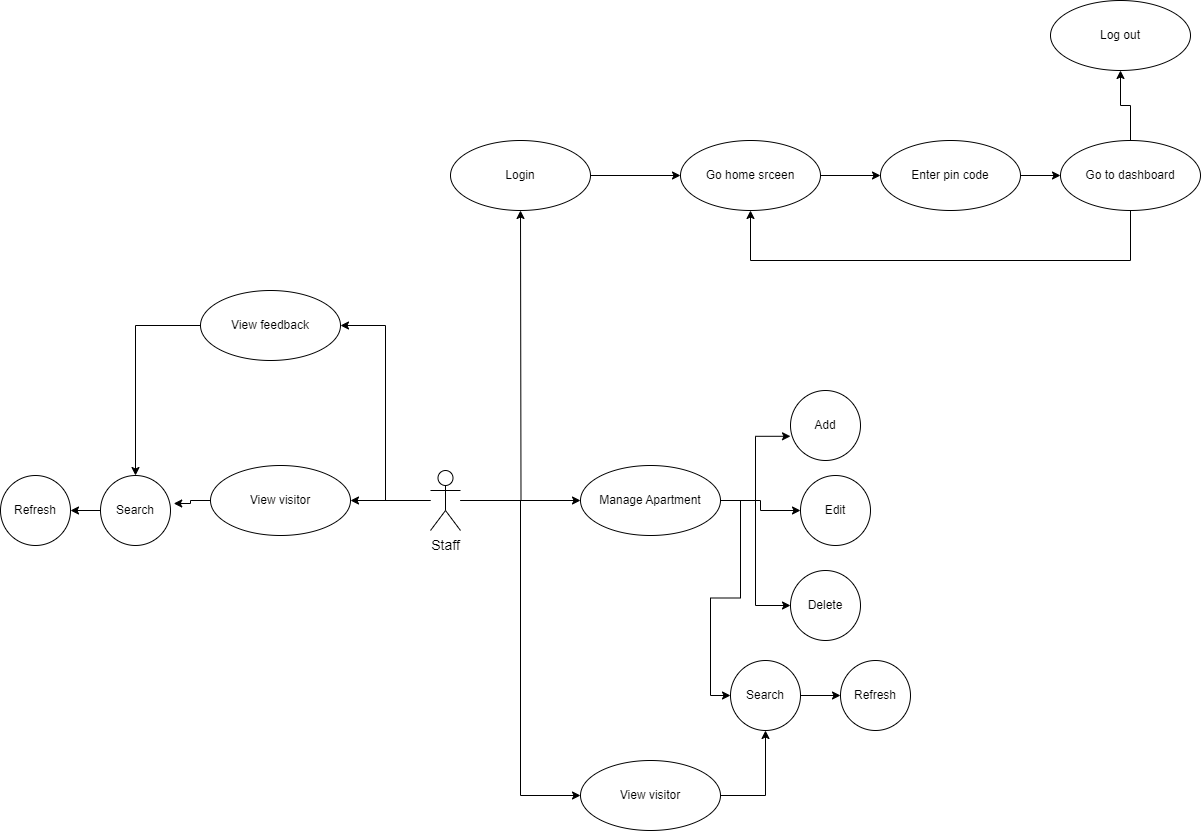

The diagram above was exported from draw.io. Its source (the exported page's mxGraphModel, read from the mxfile embedded in the PNG):
<mxGraphModel dx="1900" dy="1649" grid="1" gridSize="10" guides="1" tooltips="1" connect="1" arrows="1" fold="1" page="1" pageScale="1" pageWidth="850" pageHeight="1100" math="0" shadow="0">
  <root>
    <mxCell id="0" />
    <mxCell id="1" parent="0" />
    <mxCell id="IrGBv9M6sCpECKAUH6eh-18" style="edgeStyle=orthogonalEdgeStyle;rounded=0;orthogonalLoop=1;jettySize=auto;html=1;" parent="1" source="IrGBv9M6sCpECKAUH6eh-3" target="IrGBv9M6sCpECKAUH6eh-4" edge="1">
      <mxGeometry relative="1" as="geometry" />
    </mxCell>
    <mxCell id="IrGBv9M6sCpECKAUH6eh-19" style="edgeStyle=orthogonalEdgeStyle;rounded=0;orthogonalLoop=1;jettySize=auto;html=1;entryX=0;entryY=0.5;entryDx=0;entryDy=0;" parent="1" source="IrGBv9M6sCpECKAUH6eh-3" target="IrGBv9M6sCpECKAUH6eh-15" edge="1">
      <mxGeometry relative="1" as="geometry" />
    </mxCell>
    <mxCell id="IrGBv9M6sCpECKAUH6eh-23" style="edgeStyle=orthogonalEdgeStyle;rounded=0;orthogonalLoop=1;jettySize=auto;html=1;" parent="1" source="IrGBv9M6sCpECKAUH6eh-3" edge="1">
      <mxGeometry relative="1" as="geometry">
        <mxPoint x="160" y="20" as="targetPoint" />
      </mxGeometry>
    </mxCell>
    <mxCell id="IrGBv9M6sCpECKAUH6eh-31" style="edgeStyle=orthogonalEdgeStyle;rounded=0;orthogonalLoop=1;jettySize=auto;html=1;" parent="1" source="IrGBv9M6sCpECKAUH6eh-3" target="IrGBv9M6sCpECKAUH6eh-27" edge="1">
      <mxGeometry relative="1" as="geometry" />
    </mxCell>
    <mxCell id="nARi_2VkK2IOHc93lKq7-6" style="edgeStyle=orthogonalEdgeStyle;rounded=0;orthogonalLoop=1;jettySize=auto;html=1;entryX=1;entryY=0.5;entryDx=0;entryDy=0;" edge="1" parent="1" source="IrGBv9M6sCpECKAUH6eh-3" target="IrGBv9M6sCpECKAUH6eh-14">
      <mxGeometry relative="1" as="geometry" />
    </mxCell>
    <mxCell id="IrGBv9M6sCpECKAUH6eh-3" value="Staff" style="shape=umlActor;html=1;verticalLabelPosition=bottom;verticalAlign=top;align=center;fontSize=14;" parent="1" vertex="1">
      <mxGeometry x="70" y="280" width="30" height="60" as="geometry" />
    </mxCell>
    <mxCell id="IrGBv9M6sCpECKAUH6eh-10" style="edgeStyle=orthogonalEdgeStyle;rounded=0;orthogonalLoop=1;jettySize=auto;html=1;entryX=0;entryY=0.654;entryDx=0;entryDy=0;entryPerimeter=0;" parent="1" source="IrGBv9M6sCpECKAUH6eh-4" target="IrGBv9M6sCpECKAUH6eh-5" edge="1">
      <mxGeometry relative="1" as="geometry" />
    </mxCell>
    <mxCell id="IrGBv9M6sCpECKAUH6eh-11" style="edgeStyle=orthogonalEdgeStyle;rounded=0;orthogonalLoop=1;jettySize=auto;html=1;" parent="1" source="IrGBv9M6sCpECKAUH6eh-4" target="IrGBv9M6sCpECKAUH6eh-7" edge="1">
      <mxGeometry relative="1" as="geometry" />
    </mxCell>
    <mxCell id="IrGBv9M6sCpECKAUH6eh-12" style="edgeStyle=orthogonalEdgeStyle;rounded=0;orthogonalLoop=1;jettySize=auto;html=1;entryX=0;entryY=0.5;entryDx=0;entryDy=0;" parent="1" source="IrGBv9M6sCpECKAUH6eh-4" target="IrGBv9M6sCpECKAUH6eh-8" edge="1">
      <mxGeometry relative="1" as="geometry" />
    </mxCell>
    <mxCell id="IrGBv9M6sCpECKAUH6eh-13" style="edgeStyle=orthogonalEdgeStyle;rounded=0;orthogonalLoop=1;jettySize=auto;html=1;entryX=0;entryY=0.5;entryDx=0;entryDy=0;" parent="1" source="IrGBv9M6sCpECKAUH6eh-4" target="IrGBv9M6sCpECKAUH6eh-9" edge="1">
      <mxGeometry relative="1" as="geometry" />
    </mxCell>
    <mxCell id="IrGBv9M6sCpECKAUH6eh-4" value="Manage Apartment" style="ellipse;whiteSpace=wrap;html=1;" parent="1" vertex="1">
      <mxGeometry x="220" y="275" width="140" height="70" as="geometry" />
    </mxCell>
    <mxCell id="IrGBv9M6sCpECKAUH6eh-5" value="Add" style="ellipse;whiteSpace=wrap;html=1;" parent="1" vertex="1">
      <mxGeometry x="430" y="200" width="70" height="70" as="geometry" />
    </mxCell>
    <mxCell id="IrGBv9M6sCpECKAUH6eh-7" value="Edit" style="ellipse;whiteSpace=wrap;html=1;" parent="1" vertex="1">
      <mxGeometry x="440" y="285" width="70" height="70" as="geometry" />
    </mxCell>
    <mxCell id="IrGBv9M6sCpECKAUH6eh-8" value="Delete" style="ellipse;whiteSpace=wrap;html=1;" parent="1" vertex="1">
      <mxGeometry x="430" y="380" width="70" height="70" as="geometry" />
    </mxCell>
    <mxCell id="IrGBv9M6sCpECKAUH6eh-28" style="edgeStyle=orthogonalEdgeStyle;rounded=0;orthogonalLoop=1;jettySize=auto;html=1;" parent="1" source="IrGBv9M6sCpECKAUH6eh-9" target="IrGBv9M6sCpECKAUH6eh-16" edge="1">
      <mxGeometry relative="1" as="geometry" />
    </mxCell>
    <mxCell id="IrGBv9M6sCpECKAUH6eh-9" value="Search" style="ellipse;whiteSpace=wrap;html=1;" parent="1" vertex="1">
      <mxGeometry x="370" y="470" width="70" height="70" as="geometry" />
    </mxCell>
    <mxCell id="nARi_2VkK2IOHc93lKq7-7" style="edgeStyle=orthogonalEdgeStyle;rounded=0;orthogonalLoop=1;jettySize=auto;html=1;entryX=0.5;entryY=0;entryDx=0;entryDy=0;" edge="1" parent="1" source="IrGBv9M6sCpECKAUH6eh-14" target="nARi_2VkK2IOHc93lKq7-1">
      <mxGeometry relative="1" as="geometry" />
    </mxCell>
    <mxCell id="IrGBv9M6sCpECKAUH6eh-14" value="View feedback" style="ellipse;whiteSpace=wrap;html=1;" parent="1" vertex="1">
      <mxGeometry x="-160" y="100" width="140" height="70" as="geometry" />
    </mxCell>
    <mxCell id="nARi_2VkK2IOHc93lKq7-5" style="edgeStyle=orthogonalEdgeStyle;rounded=0;orthogonalLoop=1;jettySize=auto;html=1;entryX=0.5;entryY=1;entryDx=0;entryDy=0;" edge="1" parent="1" source="IrGBv9M6sCpECKAUH6eh-15" target="IrGBv9M6sCpECKAUH6eh-9">
      <mxGeometry relative="1" as="geometry" />
    </mxCell>
    <mxCell id="IrGBv9M6sCpECKAUH6eh-15" value="View visitor" style="ellipse;whiteSpace=wrap;html=1;" parent="1" vertex="1">
      <mxGeometry x="220" y="570" width="140" height="70" as="geometry" />
    </mxCell>
    <mxCell id="IrGBv9M6sCpECKAUH6eh-16" value="Refresh" style="ellipse;whiteSpace=wrap;html=1;" parent="1" vertex="1">
      <mxGeometry x="480" y="470" width="70" height="70" as="geometry" />
    </mxCell>
    <mxCell id="IrGBv9M6sCpECKAUH6eh-25" style="edgeStyle=orthogonalEdgeStyle;rounded=0;orthogonalLoop=1;jettySize=auto;html=1;" parent="1" source="IrGBv9M6sCpECKAUH6eh-21" target="IrGBv9M6sCpECKAUH6eh-24" edge="1">
      <mxGeometry relative="1" as="geometry" />
    </mxCell>
    <mxCell id="IrGBv9M6sCpECKAUH6eh-21" value="Login" style="ellipse;whiteSpace=wrap;html=1;" parent="1" vertex="1">
      <mxGeometry x="90" y="-50" width="140" height="70" as="geometry" />
    </mxCell>
    <mxCell id="IrGBv9M6sCpECKAUH6eh-29" style="edgeStyle=orthogonalEdgeStyle;rounded=0;orthogonalLoop=1;jettySize=auto;html=1;" parent="1" source="IrGBv9M6sCpECKAUH6eh-24" target="IrGBv9M6sCpECKAUH6eh-26" edge="1">
      <mxGeometry relative="1" as="geometry" />
    </mxCell>
    <mxCell id="IrGBv9M6sCpECKAUH6eh-24" value="Go home srceen" style="ellipse;whiteSpace=wrap;html=1;" parent="1" vertex="1">
      <mxGeometry x="320" y="-50" width="140" height="70" as="geometry" />
    </mxCell>
    <mxCell id="IrGBv9M6sCpECKAUH6eh-33" style="edgeStyle=orthogonalEdgeStyle;rounded=0;orthogonalLoop=1;jettySize=auto;html=1;" parent="1" source="IrGBv9M6sCpECKAUH6eh-26" target="IrGBv9M6sCpECKAUH6eh-32" edge="1">
      <mxGeometry relative="1" as="geometry" />
    </mxCell>
    <mxCell id="IrGBv9M6sCpECKAUH6eh-26" value="Enter pin code" style="ellipse;whiteSpace=wrap;html=1;" parent="1" vertex="1">
      <mxGeometry x="520" y="-50" width="140" height="70" as="geometry" />
    </mxCell>
    <mxCell id="nARi_2VkK2IOHc93lKq7-3" style="edgeStyle=orthogonalEdgeStyle;rounded=0;orthogonalLoop=1;jettySize=auto;html=1;entryX=1.046;entryY=0.4;entryDx=0;entryDy=0;entryPerimeter=0;" edge="1" parent="1" source="IrGBv9M6sCpECKAUH6eh-27" target="nARi_2VkK2IOHc93lKq7-1">
      <mxGeometry relative="1" as="geometry" />
    </mxCell>
    <mxCell id="IrGBv9M6sCpECKAUH6eh-27" value="View visitor" style="ellipse;whiteSpace=wrap;html=1;" parent="1" vertex="1">
      <mxGeometry x="-150" y="275" width="140" height="70" as="geometry" />
    </mxCell>
    <mxCell id="IrGBv9M6sCpECKAUH6eh-34" style="edgeStyle=orthogonalEdgeStyle;rounded=0;orthogonalLoop=1;jettySize=auto;html=1;" parent="1" source="IrGBv9M6sCpECKAUH6eh-32" target="IrGBv9M6sCpECKAUH6eh-24" edge="1">
      <mxGeometry relative="1" as="geometry">
        <Array as="points">
          <mxPoint x="770" y="70" />
          <mxPoint x="390" y="70" />
        </Array>
      </mxGeometry>
    </mxCell>
    <mxCell id="IrGBv9M6sCpECKAUH6eh-36" style="edgeStyle=orthogonalEdgeStyle;rounded=0;orthogonalLoop=1;jettySize=auto;html=1;" parent="1" source="IrGBv9M6sCpECKAUH6eh-32" target="IrGBv9M6sCpECKAUH6eh-35" edge="1">
      <mxGeometry relative="1" as="geometry" />
    </mxCell>
    <mxCell id="IrGBv9M6sCpECKAUH6eh-32" value="Go to dashboard" style="ellipse;whiteSpace=wrap;html=1;" parent="1" vertex="1">
      <mxGeometry x="700" y="-50" width="140" height="70" as="geometry" />
    </mxCell>
    <mxCell id="IrGBv9M6sCpECKAUH6eh-35" value="Log out" style="ellipse;whiteSpace=wrap;html=1;" parent="1" vertex="1">
      <mxGeometry x="690" y="-190" width="140" height="70" as="geometry" />
    </mxCell>
    <mxCell id="nARi_2VkK2IOHc93lKq7-4" style="edgeStyle=orthogonalEdgeStyle;rounded=0;orthogonalLoop=1;jettySize=auto;html=1;" edge="1" parent="1" source="nARi_2VkK2IOHc93lKq7-1" target="nARi_2VkK2IOHc93lKq7-2">
      <mxGeometry relative="1" as="geometry" />
    </mxCell>
    <mxCell id="nARi_2VkK2IOHc93lKq7-1" value="Search" style="ellipse;whiteSpace=wrap;html=1;" vertex="1" parent="1">
      <mxGeometry x="-260" y="285" width="70" height="70" as="geometry" />
    </mxCell>
    <mxCell id="nARi_2VkK2IOHc93lKq7-2" value="Refresh" style="ellipse;whiteSpace=wrap;html=1;" vertex="1" parent="1">
      <mxGeometry x="-360" y="285" width="70" height="70" as="geometry" />
    </mxCell>
  </root>
</mxGraphModel>